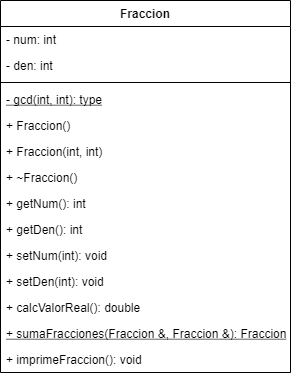

The diagram above was exported from draw.io. Its source (the exported page's mxGraphModel, read from the mxfile embedded in the PNG):
<mxGraphModel dx="998" dy="580" grid="1" gridSize="10" guides="1" tooltips="1" connect="1" arrows="1" fold="1" page="1" pageScale="1" pageWidth="827" pageHeight="1169" math="0" shadow="0">
  <root>
    <mxCell id="WIyWlLk6GJQsqaUBKTNV-0" />
    <mxCell id="WIyWlLk6GJQsqaUBKTNV-1" parent="WIyWlLk6GJQsqaUBKTNV-0" />
    <mxCell id="hrj10e2bF6uk1jFS_j4Q-0" value="Fraccion" style="swimlane;fontStyle=1;align=center;verticalAlign=top;childLayout=stackLayout;horizontal=1;startSize=26;horizontalStack=0;resizeParent=1;resizeParentMax=0;resizeLast=0;collapsible=1;marginBottom=0;" vertex="1" parent="WIyWlLk6GJQsqaUBKTNV-1">
      <mxGeometry x="350" y="110" width="290" height="372" as="geometry" />
    </mxCell>
    <mxCell id="hrj10e2bF6uk1jFS_j4Q-1" value="- num: int" style="text;strokeColor=none;fillColor=none;align=left;verticalAlign=top;spacingLeft=4;spacingRight=4;overflow=hidden;rotatable=0;points=[[0,0.5],[1,0.5]];portConstraint=eastwest;" vertex="1" parent="hrj10e2bF6uk1jFS_j4Q-0">
      <mxGeometry y="26" width="290" height="26" as="geometry" />
    </mxCell>
    <mxCell id="hrj10e2bF6uk1jFS_j4Q-4" value="- den: int" style="text;strokeColor=none;fillColor=none;align=left;verticalAlign=top;spacingLeft=4;spacingRight=4;overflow=hidden;rotatable=0;points=[[0,0.5],[1,0.5]];portConstraint=eastwest;" vertex="1" parent="hrj10e2bF6uk1jFS_j4Q-0">
      <mxGeometry y="52" width="290" height="26" as="geometry" />
    </mxCell>
    <mxCell id="hrj10e2bF6uk1jFS_j4Q-2" value="" style="line;strokeWidth=1;fillColor=none;align=left;verticalAlign=middle;spacingTop=-1;spacingLeft=3;spacingRight=3;rotatable=0;labelPosition=right;points=[];portConstraint=eastwest;" vertex="1" parent="hrj10e2bF6uk1jFS_j4Q-0">
      <mxGeometry y="78" width="290" height="8" as="geometry" />
    </mxCell>
    <mxCell id="hrj10e2bF6uk1jFS_j4Q-3" value="- gcd(int, int): type" style="text;strokeColor=none;fillColor=none;align=left;verticalAlign=top;spacingLeft=4;spacingRight=4;overflow=hidden;rotatable=0;points=[[0,0.5],[1,0.5]];portConstraint=eastwest;fontStyle=4" vertex="1" parent="hrj10e2bF6uk1jFS_j4Q-0">
      <mxGeometry y="86" width="290" height="26" as="geometry" />
    </mxCell>
    <mxCell id="hrj10e2bF6uk1jFS_j4Q-5" value="+ Fraccion()" style="text;strokeColor=none;fillColor=none;align=left;verticalAlign=top;spacingLeft=4;spacingRight=4;overflow=hidden;rotatable=0;points=[[0,0.5],[1,0.5]];portConstraint=eastwest;" vertex="1" parent="hrj10e2bF6uk1jFS_j4Q-0">
      <mxGeometry y="112" width="290" height="26" as="geometry" />
    </mxCell>
    <mxCell id="hrj10e2bF6uk1jFS_j4Q-6" value="+ Fraccion(int, int)" style="text;strokeColor=none;fillColor=none;align=left;verticalAlign=top;spacingLeft=4;spacingRight=4;overflow=hidden;rotatable=0;points=[[0,0.5],[1,0.5]];portConstraint=eastwest;" vertex="1" parent="hrj10e2bF6uk1jFS_j4Q-0">
      <mxGeometry y="138" width="290" height="26" as="geometry" />
    </mxCell>
    <mxCell id="hrj10e2bF6uk1jFS_j4Q-7" value="+ ~Fraccion()" style="text;strokeColor=none;fillColor=none;align=left;verticalAlign=top;spacingLeft=4;spacingRight=4;overflow=hidden;rotatable=0;points=[[0,0.5],[1,0.5]];portConstraint=eastwest;" vertex="1" parent="hrj10e2bF6uk1jFS_j4Q-0">
      <mxGeometry y="164" width="290" height="26" as="geometry" />
    </mxCell>
    <mxCell id="hrj10e2bF6uk1jFS_j4Q-8" value="+ getNum(): int" style="text;strokeColor=none;fillColor=none;align=left;verticalAlign=top;spacingLeft=4;spacingRight=4;overflow=hidden;rotatable=0;points=[[0,0.5],[1,0.5]];portConstraint=eastwest;" vertex="1" parent="hrj10e2bF6uk1jFS_j4Q-0">
      <mxGeometry y="190" width="290" height="26" as="geometry" />
    </mxCell>
    <mxCell id="hrj10e2bF6uk1jFS_j4Q-9" value="+ getDen(): int" style="text;strokeColor=none;fillColor=none;align=left;verticalAlign=top;spacingLeft=4;spacingRight=4;overflow=hidden;rotatable=0;points=[[0,0.5],[1,0.5]];portConstraint=eastwest;" vertex="1" parent="hrj10e2bF6uk1jFS_j4Q-0">
      <mxGeometry y="216" width="290" height="26" as="geometry" />
    </mxCell>
    <mxCell id="hrj10e2bF6uk1jFS_j4Q-10" value="+ setNum(int): void" style="text;strokeColor=none;fillColor=none;align=left;verticalAlign=top;spacingLeft=4;spacingRight=4;overflow=hidden;rotatable=0;points=[[0,0.5],[1,0.5]];portConstraint=eastwest;" vertex="1" parent="hrj10e2bF6uk1jFS_j4Q-0">
      <mxGeometry y="242" width="290" height="26" as="geometry" />
    </mxCell>
    <mxCell id="hrj10e2bF6uk1jFS_j4Q-11" value="+ setDen(int): void" style="text;strokeColor=none;fillColor=none;align=left;verticalAlign=top;spacingLeft=4;spacingRight=4;overflow=hidden;rotatable=0;points=[[0,0.5],[1,0.5]];portConstraint=eastwest;" vertex="1" parent="hrj10e2bF6uk1jFS_j4Q-0">
      <mxGeometry y="268" width="290" height="26" as="geometry" />
    </mxCell>
    <mxCell id="hrj10e2bF6uk1jFS_j4Q-12" value="+ calcValorReal(): double" style="text;strokeColor=none;fillColor=none;align=left;verticalAlign=top;spacingLeft=4;spacingRight=4;overflow=hidden;rotatable=0;points=[[0,0.5],[1,0.5]];portConstraint=eastwest;" vertex="1" parent="hrj10e2bF6uk1jFS_j4Q-0">
      <mxGeometry y="294" width="290" height="26" as="geometry" />
    </mxCell>
    <mxCell id="hrj10e2bF6uk1jFS_j4Q-13" value="+ sumaFracciones(Fraccion &amp;, Fraccion &amp;): Fraccion" style="text;strokeColor=none;fillColor=none;align=left;verticalAlign=top;spacingLeft=4;spacingRight=4;overflow=hidden;rotatable=0;points=[[0,0.5],[1,0.5]];portConstraint=eastwest;fontStyle=4" vertex="1" parent="hrj10e2bF6uk1jFS_j4Q-0">
      <mxGeometry y="320" width="290" height="26" as="geometry" />
    </mxCell>
    <mxCell id="hrj10e2bF6uk1jFS_j4Q-14" value="+ imprimeFraccion(): void" style="text;strokeColor=none;fillColor=none;align=left;verticalAlign=top;spacingLeft=4;spacingRight=4;overflow=hidden;rotatable=0;points=[[0,0.5],[1,0.5]];portConstraint=eastwest;" vertex="1" parent="hrj10e2bF6uk1jFS_j4Q-0">
      <mxGeometry y="346" width="290" height="26" as="geometry" />
    </mxCell>
  </root>
</mxGraphModel>